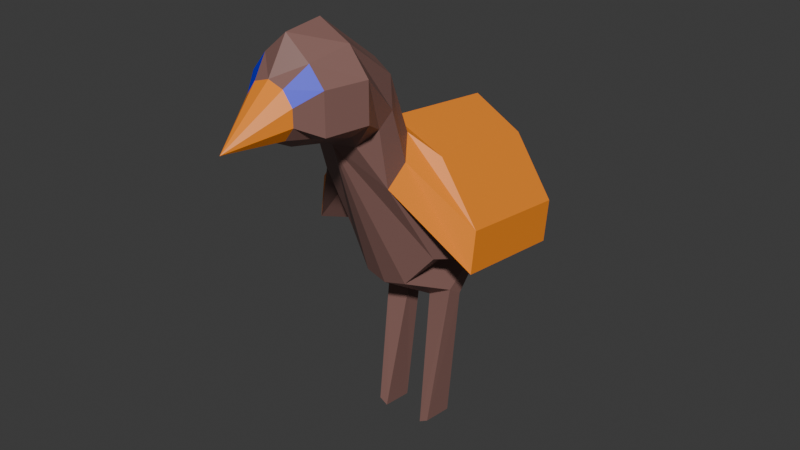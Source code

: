 # Source: Bird.blend  (saved by Blender 4.3.34; exported with 4.5.12 LTS)
import bpy
from mathutils import Matrix  # noqa: F401  (used for matrix-valued properties, if any)

bpy.ops.wm.read_factory_settings(use_empty=True)
scene = bpy.context.scene
scene.name = 'Scene'

# ---- collections
col_collection = bpy.data.collections.new('Collection'); scene.collection.children.link(col_collection)

# ---- materials (node trees are filled in below, after node groups)
mat_material_001 = bpy.data.materials.new('Material.001')
mat_material_002 = bpy.data.materials.new('Material.002')
mat_material_003 = bpy.data.materials.new('Material.003')

# ---- material node trees
mat_material_001.use_nodes = True; mat_material_001.node_tree.nodes.clear()
_N = mat_material_001.node_tree.nodes; _L = mat_material_001.node_tree.links
n0 = _N.new('ShaderNodeBsdfPrincipled'); n0.name = 'Principled BSDF'; n0.location = (10, 300)
n0.inputs[0].default_value = (0.251, 0.1272, 0.1101, 1.0)
n1 = _N.new('ShaderNodeOutputMaterial'); n1.name = 'Material Output'; n1.location = (300, 300)
_L.new(n0.outputs[0], n1.inputs[0])
n1.is_active_output = True
mat_material_002.use_nodes = True; mat_material_002.node_tree.nodes.clear()
_N = mat_material_002.node_tree.nodes; _L = mat_material_002.node_tree.links
n0 = _N.new('ShaderNodeBsdfPrincipled'); n0.name = 'Principled BSDF'; n0.location = (10, 300)
n0.inputs[0].default_value = (0.0, 0.000247, 0.8001, 1.0)
n1 = _N.new('ShaderNodeOutputMaterial'); n1.name = 'Material Output'; n1.location = (300, 300)
_L.new(n0.outputs[0], n1.inputs[0])
n1.is_active_output = True
mat_material_003.use_nodes = True; mat_material_003.node_tree.nodes.clear()
_N = mat_material_003.node_tree.nodes; _L = mat_material_003.node_tree.links
n0 = _N.new('ShaderNodeBsdfPrincipled'); n0.name = 'Principled BSDF'; n0.location = (10, 300)
n0.inputs[0].default_value = (1.0, 0.2829, 0.01697, 1.0)
n1 = _N.new('ShaderNodeOutputMaterial'); n1.name = 'Material Output'; n1.location = (300, 300)
_L.new(n0.outputs[0], n1.inputs[0])
n1.is_active_output = True

# ---- world
world_world = bpy.data.worlds.new('World'); scene.world = world_world
world_world.use_nodes = True; world_world.node_tree.nodes.clear()
_N = world_world.node_tree.nodes; _L = world_world.node_tree.links
n0 = _N.new('ShaderNodeOutputWorld'); n0.name = 'World Output'; n0.location = (300, 300)
n1 = _N.new('ShaderNodeBackground'); n1.name = 'Background'; n1.location = (10, 300)
n1.inputs[0].default_value = (0.05088, 0.05088, 0.05088, 1.0)
_L.new(n1.outputs[0], n0.inputs[0])
n0.is_active_output = True
world_world.color = (0.05088, 0.05088, 0.05088)
world_world.sun_shadow_jitter_overblur = 0.0

# ---- meshes
me_cone = bpy.data.meshes.new('Cone')
me_cone.from_pydata([(0.0, 0.7785, -2.106), (0.4576, 0.6299, -2.106), (0.7404, 0.2406, -2.106), (0.7404, -0.2406, -2.106), (0.4576, -0.6299, -2.106), (0.0, -0.7785, -2.106), (0.0, -0.5944, -0.4914), (0.0, 1.745, -2.726), (0.7144, 1.135, -2.726), (1.156, 0.5895, -2.726), (1.156, -0.5794, -2.726), (0.7144, -0.7028, -2.726), (0.0, -1.099, -2.726), (0.0, 1.861, -3.868), (0.9267, 1.375, -3.868), (1.499, 0.6202, -3.868), (1.499, -0.5225, -3.868), (0.9267, -0.973, -3.868), (0.0, -1.369, -3.868), (0.0, 0.3787, -5.803), (0.6588, 0.09288, -5.645), (1.066, -0.6486, -5.231), (1.066, -1.004, -4.72), (0.6588, -1.451, -4.306), (0.0, -1.495, -4.148), (0.0, -1.455, -6.531), (0.6588, -1.675, -6.314), (1.066, -2.229, -5.746), (1.066, -2.755, -5.044), (0.0, -1.479, -6.766), (1.516, -2.271, -6.696), (2.724, -4.036, -6.64), (2.724, -5.271, -6.467), (0.6809, -6.196, -6.194), (0.0, -6.348, -6.123), (0.0, -1.891, -10.31), (1.516, -2.683, -10.24), (2.724, -4.448, -10.18), (2.724, -5.683, -10.01), (1.001, -5.63, -9.926), (0.0, -5.888, -9.667), (0.0, -5.857, -13.11), (0.1963, -5.959, -13.1), (0.3176, -6.228, -13.08), (0.3176, -6.559, -13.05), (0.0, -6.828, -13.02), (1.124, -6.893, -7.694), (0.3918, -7.275, -7.688), (0.3918, -7.585, -8.166), (1.124, -7.202, -8.173), (0.931, -11.21, -6.96), (0.6561, -11.36, -6.947), (0.931, -11.33, -7.96), (0.6561, -11.47, -7.947), (1.47, -5.242, -6.456), (1.489, -4.404, -10.24), (0.9798, -3.213, -5.996), (1.977, -5.244, -6.926), (1.977, -4.652, -9.598), (1.977, -5.54, -9.473), (-0.4576, 0.6299, -2.106), (-0.7404, 0.2406, -2.106), (-0.7404, -0.2406, -2.106), (-0.4576, -0.6299, -2.106), (-0.7144, 1.135, -2.726), (-1.156, 0.5895, -2.726), (-1.156, -0.5794, -2.726), (-0.7144, -0.7028, -2.726), (-0.9267, 1.375, -3.868), (-1.499, 0.6202, -3.868), (-1.499, -0.5225, -3.868), (-0.9267, -0.973, -3.868), (-0.6588, 0.09288, -5.645), (-1.066, -0.6486, -5.231), (-1.066, -1.004, -4.72), (-0.6588, -1.451, -4.306), (-0.6588, -1.675, -6.314), (-1.066, -2.229, -5.746), (-1.066, -2.755, -5.044), (-1.516, -2.271, -6.696), (-2.724, -4.036, -6.64), (-2.724, -5.271, -6.467), (-0.6809, -6.196, -6.194), (-1.516, -2.683, -10.24), (-2.724, -4.448, -10.18), (-2.724, -5.683, -10.01), (-1.001, -5.63, -9.926), (-0.1963, -5.959, -13.1), (-0.3176, -6.228, -13.08), (-0.3176, -6.559, -13.05), (-1.124, -6.893, -7.694), (-0.3918, -7.275, -7.688), (-0.3918, -7.585, -8.166), (-1.124, -7.202, -8.173), (-0.931, -11.21, -6.96), (-0.6561, -11.36, -6.947), (-0.931, -11.33, -7.96), (-0.6561, -11.47, -7.947), (-1.47, -5.242, -6.456), (-1.489, -4.404, -10.24), (-0.9798, -3.213, -5.996), (-1.977, -5.244, -6.926), (-1.977, -4.652, -9.598), (-1.977, -5.54, -9.473), (0.0, -5.959, -13.1), (0.0, -6.228, -13.08), (0.0, -6.559, -13.05)], [], [(0, 6, 1), (1, 6, 2), (2, 6, 3), (3, 6, 4), (4, 6, 5), (4, 5, 12, 11), (1, 2, 9, 8), (0, 1, 8, 7), (3, 4, 11, 10), (2, 3, 10, 9), (10, 11, 17, 16), (7, 8, 14, 13), (11, 12, 18, 17), (8, 9, 15, 14), (9, 10, 16, 15), (22, 23, 24, 28), (16, 17, 23, 22), (13, 14, 20, 19), (17, 18, 24, 23), (14, 15, 21, 20), (15, 16, 22, 21), (25, 26, 30, 29), (19, 20, 26, 25), (20, 21, 27, 26), (21, 22, 28, 27), (47, 48, 53, 51), (24, 34, 33), (26, 27, 31, 30), (27, 28, 32, 31), (28, 54, 57, 56), (36, 55, 43, 42), (30, 31, 37, 36), (31, 32, 38, 37), (32, 28, 56, 57), (29, 30, 36, 35), (54, 39, 59, 57), (37, 38, 59, 58), (35, 36, 42, 41), (39, 40, 45, 44), (33, 34, 47, 46), (34, 40, 48, 47), (40, 39, 49, 48), (39, 33, 46, 49), (50, 51, 53, 52), (46, 47, 51, 50), (48, 49, 52, 53), (49, 46, 50, 52), (39, 54, 33), (54, 28, 24, 33), (55, 39, 44, 43), (55, 36, 58), (38, 32, 57, 59), (39, 55, 58, 59), (36, 37, 58), (0, 60, 6), (60, 61, 6), (61, 62, 6), (62, 63, 6), (63, 5, 6), (63, 67, 12, 5), (60, 64, 65, 61), (0, 7, 64, 60), (62, 66, 67, 63), (61, 65, 66, 62), (66, 70, 71, 67), (7, 13, 68, 64), (67, 71, 18, 12), (64, 68, 69, 65), (65, 69, 70, 66), (74, 78, 24, 75), (70, 74, 75, 71), (13, 19, 72, 68), (71, 75, 24, 18), (68, 72, 73, 69), (69, 73, 74, 70), (25, 29, 79, 76), (19, 25, 76, 72), (72, 76, 77, 73), (73, 77, 78, 74), (91, 95, 97, 92), (24, 82, 34), (76, 79, 80, 77), (77, 80, 81, 78), (78, 100, 101, 98), (83, 87, 88, 99), (79, 83, 84, 80), (80, 84, 85, 81), (81, 101, 100, 78), (29, 35, 83, 79), (98, 101, 103, 86), (84, 102, 103, 85), (35, 41, 87, 83), (86, 89, 45, 40), (82, 90, 91, 34), (34, 91, 92, 40), (40, 92, 93, 86), (86, 93, 90, 82), (94, 96, 97, 95), (90, 94, 95, 91), (92, 97, 96, 93), (93, 96, 94, 90), (86, 82, 98), (98, 82, 24, 78), (99, 88, 89, 86), (99, 102, 83), (85, 103, 101, 81), (86, 103, 102, 99), (83, 102, 84), (41, 104, 87), (41, 42, 104), (104, 105, 88, 87), (42, 43, 105, 104), (105, 106, 89, 88), (43, 44, 106, 105), (106, 45, 89), (44, 45, 106)])
me_cone.polygons.foreach_set('material_index', [2, 2, 2, 2, 2, 0, 1, 0, 0, 0, 0, 0, 0, 0, 0, 0, 0, 0, 0, 0, 0, 2, 0, 0, 0, 0, 0, 2, 2, 0, 2, 2, 2, 0, 2, 0, 2, 2, 2, 0, 0, 0, 0, 0, 0, 0, 0, 0, 0, 2, 2, 0, 2, 2, 2, 2, 2, 2, 2, 0, 1, 0, 0, 0, 0, 0, 0, 0, 0, 0, 0, 0, 0, 0, 0, 2, 0, 0, 0, 0, 0, 2, 2, 0, 2, 2, 2, 0, 2, 0, 2, 2, 2, 0, 0, 0, 0, 0, 0, 0, 0, 0, 0, 2, 2, 0, 2, 2, 2, 2, 2, 2, 2, 2, 2, 2])
_uv = me_cone.uv_layers.new(name='UVMap')
_uv.uv.foreach_set('vector', [0.25, 0.49, 0.25, 0.25, 0.3911, 0.4442, 0.3911, 0.4442, 0.25, 0.25, 0.4783, 0.3242, 0.4783, 0.3242, 0.25, 0.25, 0.4783, 0.1758, 0.4783, 0.1758, 0.25, 0.25, 0.3911, 0.05584, 0.3911, 0.05584, 0.25, 0.25, 0.25, 0.01, 0.3911, 0.05584, 0.25, 0.01, 0.25, 0.01, 0.3911, 0.05584, 0.3911, 0.4442, 0.4783, 0.3242, 0.4783, 0.3242, 0.3911, 0.4442, 0.25, 0.49, 0.3911, 0.4442, 0.3911, 0.4442, 0.25, 0.49, 0.4783, 0.1758, 0.3911, 0.05584, 0.3911, 0.05584, 0.4783, 0.1758, 0.4783, 0.3242, 0.4783, 0.1758, 0.4783, 0.1758, 0.4783, 0.3242, 0.4783, 0.1758, 0.3911, 0.05584, 0.3911, 0.05584, 0.4783, 0.1758, 0.25, 0.49, 0.3911, 0.4442, 0.3911, 0.4442, 0.25, 0.49, 0.3911, 0.05584, 0.25, 0.01, 0.25, 0.01, 0.3911, 0.05584, 0.3911, 0.4442, 0.4783, 0.3242, 0.4783, 0.3242, 0.3911, 0.4442, 0.4783, 0.3242, 0.4783, 0.1758, 0.4783, 0.1758, 0.4783, 0.3242, 0.4783, 0.1758, 0.3911, 0.05584, 0.3911, 0.05584, 0.4783, 0.1758, 0.4783, 0.1758, 0.3911, 0.05584, 0.3911, 0.05584, 0.4783, 0.1758, 0.25, 0.49, 0.3911, 0.4442, 0.3911, 0.4442, 0.25, 0.49, 0.3911, 0.05584, 0.25, 0.01, 0.25, 0.01, 0.3911, 0.05584, 0.3911, 0.4442, 0.4783, 0.3242, 0.4783, 0.3242, 0.3911, 0.4442, 0.4783, 0.3242, 0.4783, 0.1758, 0.4783, 0.1758, 0.4783, 0.3242, 0.25, 0.49, 0.3911, 0.4442, 0.3911, 0.4442, 0.25, 0.49, 0.25, 0.49, 0.3911, 0.4442, 0.3911, 0.4442, 0.25, 0.49, 0.3911, 0.4442, 0.4783, 0.3242, 0.4783, 0.3242, 0.3911, 0.4442, 0.4783, 0.3242, 0.4783, 0.1758, 0.4783, 0.1758, 0.4783, 0.3242, 0.2865, 0.02185, 0.2865, 0.02185, 0.2865, 0.02185, 0.2865, 0.02185, 0.25, 0.01, 0.25, 0.01, 0.3911, 0.05584, 0.3911, 0.4442, 0.4783, 0.3242, 0.4783, 0.3242, 0.3911, 0.4442, 0.4783, 0.3242, 0.4783, 0.1758, 0.4783, 0.1758, 0.4783, 0.3242, 0.4783, 0.1758, 0.4704, 0.165, 0.4704, 0.165, 0.4783, 0.1758, 0.3911, 0.4442, 0.4783, 0.3242, 0.4783, 0.3242, 0.3911, 0.4442, 0.3911, 0.4442, 0.4783, 0.3242, 0.4783, 0.3242, 0.3911, 0.4442, 0.4783, 0.3242, 0.4783, 0.1758, 0.4783, 0.1758, 0.4783, 0.3242, 0.4783, 0.1758, 0.4783, 0.1758, 0.4783, 0.1758, 0.4783, 0.1758, 0.25, 0.49, 0.3911, 0.4442, 0.3911, 0.4442, 0.25, 0.49, 0.4704, 0.165, 0.4666, 0.1598, 0.4666, 0.1598, 0.4704, 0.165, 0.4783, 0.3242, 0.4783, 0.1758, 0.4783, 0.1758, 0.4783, 0.3242, 0.25, 0.49, 0.3911, 0.4442, 0.3911, 0.4442, 0.25, 0.49, 0.3911, 0.05584, 0.25, 0.01, 0.25, 0.01, 0.3911, 0.05584, 0.3911, 0.05584, 0.25, 0.01, 0.2865, 0.02185, 0.3546, 0.04399, 0.25, 0.01, 0.25, 0.01, 0.2865, 0.02185, 0.2865, 0.02185, 0.25, 0.01, 0.3911, 0.05584, 0.3546, 0.04399, 0.2865, 0.02185, 0.3911, 0.05584, 0.3911, 0.05584, 0.3546, 0.04399, 0.3546, 0.04399, 0.3546, 0.04399, 0.2865, 0.02185, 0.2865, 0.02185, 0.3546, 0.04399, 0.3546, 0.04399, 0.2865, 0.02185, 0.2865, 0.02185, 0.3546, 0.04399, 0.2865, 0.02185, 0.3546, 0.04399, 0.3546, 0.04399, 0.2865, 0.02185, 0.3546, 0.04399, 0.3546, 0.04399, 0.3546, 0.04399, 0.3546, 0.04399, 0.4666, 0.1598, 0.4704, 0.165, 0.3911, 0.05584, 0.4704, 0.165, 0.4783, 0.1758, 0.3911, 0.05584, 0.3911, 0.05584, 0.4783, 0.3242, 0.4783, 0.1758, 0.4783, 0.1758, 0.4783, 0.3242, 0.4783, 0.3242, 0.3911, 0.4442, 0.4783, 0.3242, 0.4783, 0.1758, 0.4783, 0.1758, 0.4783, 0.1758, 0.4783, 0.1758, 0.4783, 0.1758, 0.4783, 0.3242, 0.4783, 0.3242, 0.4783, 0.1758, 0.3911, 0.4442, 0.4783, 0.3242, 0.4783, 0.3242, 0.25, 0.49, 0.3911, 0.4442, 0.25, 0.25, 0.3911, 0.4442, 0.4783, 0.3242, 0.25, 0.25, 0.4783, 0.3242, 0.4783, 0.1758, 0.25, 0.25, 0.4783, 0.1758, 0.3911, 0.05584, 0.25, 0.25, 0.3911, 0.05584, 0.25, 0.01, 0.25, 0.25, 0.3911, 0.05584, 0.3911, 0.05584, 0.25, 0.01, 0.25, 0.01, 0.3911, 0.4442, 0.3911, 0.4442, 0.4783, 0.3242, 0.4783, 0.3242, 0.25, 0.49, 0.25, 0.49, 0.3911, 0.4442, 0.3911, 0.4442, 0.4783, 0.1758, 0.4783, 0.1758, 0.3911, 0.05584, 0.3911, 0.05584, 0.4783, 0.3242, 0.4783, 0.3242, 0.4783, 0.1758, 0.4783, 0.1758, 0.4783, 0.1758, 0.4783, 0.1758, 0.3911, 0.05584, 0.3911, 0.05584, 0.25, 0.49, 0.25, 0.49, 0.3911, 0.4442, 0.3911, 0.4442, 0.3911, 0.05584, 0.3911, 0.05584, 0.25, 0.01, 0.25, 0.01, 0.3911, 0.4442, 0.3911, 0.4442, 0.4783, 0.3242, 0.4783, 0.3242, 0.4783, 0.3242, 0.4783, 0.3242, 0.4783, 0.1758, 0.4783, 0.1758, 0.4783, 0.1758, 0.4783, 0.1758, 0.3911, 0.05584, 0.3911, 0.05584, 0.4783, 0.1758, 0.4783, 0.1758, 0.3911, 0.05584, 0.3911, 0.05584, 0.25, 0.49, 0.25, 0.49, 0.3911, 0.4442, 0.3911, 0.4442, 0.3911, 0.05584, 0.3911, 0.05584, 0.25, 0.01, 0.25, 0.01, 0.3911, 0.4442, 0.3911, 0.4442, 0.4783, 0.3242, 0.4783, 0.3242, 0.4783, 0.3242, 0.4783, 0.3242, 0.4783, 0.1758, 0.4783, 0.1758, 0.25, 0.49, 0.25, 0.49, 0.3911, 0.4442, 0.3911, 0.4442, 0.25, 0.49, 0.25, 0.49, 0.3911, 0.4442, 0.3911, 0.4442, 0.3911, 0.4442, 0.3911, 0.4442, 0.4783, 0.3242, 0.4783, 0.3242, 0.4783, 0.3242, 0.4783, 0.3242, 0.4783, 0.1758, 0.4783, 0.1758, 0.2865, 0.02185, 0.2865, 0.02185, 0.2865, 0.02185, 0.2865, 0.02185, 0.3911, 0.05584, 0.3911, 0.05584, 0.25, 0.01, 0.3911, 0.4442, 0.3911, 0.4442, 0.4783, 0.3242, 0.4783, 0.3242, 0.4783, 0.3242, 0.4783, 0.3242, 0.4783, 0.1758, 0.4783, 0.1758, 0.4783, 0.1758, 0.4783, 0.1758, 0.4704, 0.165, 0.4704, 0.165, 0.3911, 0.4442, 0.3911, 0.4442, 0.4783, 0.3242, 0.4783, 0.3242, 0.3911, 0.4442, 0.3911, 0.4442, 0.4783, 0.3242, 0.4783, 0.3242, 0.4783, 0.3242, 0.4783, 0.3242, 0.4783, 0.1758, 0.4783, 0.1758, 0.4783, 0.1758, 0.4783, 0.1758, 0.4783, 0.1758, 0.4783, 0.1758, 0.25, 0.49, 0.25, 0.49, 0.3911, 0.4442, 0.3911, 0.4442, 0.4704, 0.165, 0.4704, 0.165, 0.4666, 0.1598, 0.4666, 0.1598, 0.4783, 0.3242, 0.4783, 0.3242, 0.4783, 0.1758, 0.4783, 0.1758, 0.25, 0.49, 0.25, 0.49, 0.3911, 0.4442, 0.3911, 0.4442, 0.3911, 0.05584, 0.3911, 0.05584, 0.25, 0.01, 0.25, 0.01, 0.3911, 0.05584, 0.3546, 0.04399, 0.2865, 0.02185, 0.25, 0.01, 0.25, 0.01, 0.2865, 0.02185, 0.2865, 0.02185, 0.25, 0.01, 0.25, 0.01, 0.2865, 0.02185, 0.3546, 0.04399, 0.3911, 0.05584, 0.3911, 0.05584, 0.3546, 0.04399, 0.3546, 0.04399, 0.3911, 0.05584, 0.3546, 0.04399, 0.3546, 0.04399, 0.2865, 0.02185, 0.2865, 0.02185, 0.3546, 0.04399, 0.3546, 0.04399, 0.2865, 0.02185, 0.2865, 0.02185, 0.2865, 0.02185, 0.2865, 0.02185, 0.3546, 0.04399, 0.3546, 0.04399, 0.3546, 0.04399, 0.3546, 0.04399, 0.3546, 0.04399, 0.3546, 0.04399, 0.3911, 0.05584, 0.3911, 0.05584, 0.4704, 0.165, 0.4704, 0.165, 0.3911, 0.05584, 0.3911, 0.05584, 0.4783, 0.1758, 0.4783, 0.3242, 0.4783, 0.3242, 0.4783, 0.1758, 0.4783, 0.1758, 0.4783, 0.3242, 0.4783, 0.3242, 0.3911, 0.4442, 0.4783, 0.1758, 0.4783, 0.1758, 0.4783, 0.1758, 0.4783, 0.1758, 0.4783, 0.1758, 0.4783, 0.1758, 0.4783, 0.3242, 0.4783, 0.3242, 0.3911, 0.4442, 0.4783, 0.3242, 0.4783, 0.3242, 0.75, 0.49, 0.75, 0.4442, 0.8911, 0.4442, 0.75, 0.49, 0.8911, 0.4442, 0.75, 0.4442, 0.75, 0.4442, 0.75, 0.3242, 0.9783, 0.3242, 0.8911, 0.4442, 0.8911, 0.4442, 0.9783, 0.3242, 0.75, 0.3242, 0.75, 0.4442, 0.75, 0.3242, 0.75, 0.1758, 0.9783, 0.1758, 0.9783, 0.3242, 0.9783, 0.3242, 0.9783, 0.1758, 0.75, 0.1758, 0.75, 0.3242, 0.75, 0.1758, 0.75, 0.05584, 0.9783, 0.1758, 0.8911, 0.05584, 0.75, 0.05584, 0.75, 0.1758])
me_cone.materials.append(mat_material_001)
me_cone.materials.append(mat_material_002)
me_cone.materials.append(mat_material_003)
me_cone.update()
arm_armature = bpy.data.armatures.new('Armature')  # bones are not reproduced

# ---- objects
ob_cone = bpy.data.objects.new('Cone', me_cone)
ob_armature = bpy.data.objects.new('Armature', arm_armature)

# ---- transforms, parenting, visibility, modifiers, constraints
ob_cone.parent = ob_armature
ob_cone.matrix_parent_inverse = Matrix(((0.3589, -0.0, 0.0, -0.0), (-0.0, 0.3589, -0.0, -1.301), (0.0, -0.0, 0.5092, 0.05389), (-0.0, 0.0, -0.0, 1.0)))
ob_cone.location = (0.0, 0.0, 5.326)
ob_cone.rotation_euler = (1.571, -0.0, 0.0)
ob_cone.scale = (0.4862, 0.4862, 0.4862)
_vg = ob_cone.vertex_groups.new(name='Bone')
for _i, _w in zip([31, 32, 33, 34, 35, 36, 37, 38, 39, 40, 41, 42, 43, 44, 45, 46, 47, 48, 49, 50, 51, 52, 53, 54, 55, 56, 57, 58, 59, 80, 81, 82, 83, 84, 85, 86, 87, 88, 89, 90, 91, 92, 93, 94, 95, 96, 97, 98, 99, 100, 101, 102, 103, 104, 105, 106], [0.03512, 0.06864, 0.1764, 0.2229, 0.08419, 0.1109, 0.1568, 0.232, 0.478, 0.5826, 0.4259, 0.4311, 0.4443, 0.4579, 0.46, 0.8689, 0.8927, 0.9771, 0.9313, 0.9978, 1.0, 1.0, 1.002, 0.07463, 0.2444, 0.002859, 0.08678, 0.2171, 0.2794, 0.03512, 0.06864, 0.1764, 0.1109, 0.1568, 0.232, 0.478, 0.4311, 0.4444, 0.458, 0.8689, 0.8927, 0.9771, 0.9314, 0.9978, 1.0, 1.0, 1.002, 0.07463, 0.2444, 0.002859, 0.08678, 0.2171, 0.2794, 0.4311, 0.4435, 0.4555]): _vg.add([_i], _w, 'REPLACE')
_vg = ob_cone.vertex_groups.new(name='Bone.001')
for _i, _w in zip([0, 1, 2, 3, 7, 8, 9, 10, 11, 12, 13, 14, 15, 16, 17, 18, 19, 20, 21, 22, 23, 24, 25, 26, 27, 28, 29, 30, 31, 32, 33, 34, 35, 36, 37, 38, 39, 40, 41, 42, 43, 44, 45, 46, 47, 49, 54, 55, 56, 57, 58, 59, 60, 61, 62, 64, 65, 66, 67, 68, 69, 70, 71, 72, 73, 74, 75, 76, 77, 78, 79, 80, 81, 82, 83, 84, 85, 86, 87, 88, 89, 90, 91, 93, 98, 99, 100, 101, 102, 103, 104, 105, 106], [0.01785, 0.01498, 0.01256, 0.01546, 0.1589, 0.1271, 0.1388, 0.1794, 0.1424, 0.1667, 0.4654, 0.4828, 0.5197, 0.7378, 0.813, 0.8876, 0.9363, 0.9404, 0.9555, 0.9532, 0.9667, 0.9897, 0.9897, 0.9912, 0.9917, 0.9853, 0.9886, 0.982, 0.9571, 0.9313, 0.8237, 0.7772, 0.9151, 0.8886, 0.843, 0.7678, 0.522, 0.4174, 0.574, 0.5688, 0.5556, 0.5421, 0.54, 0.1311, 0.1073, 0.06865, 0.9254, 0.7554, 0.971, 0.9132, 0.7827, 0.7205, 0.01498, 0.01256, 0.01546, 0.1271, 0.1388, 0.1794, 0.1424, 0.4828, 0.5197, 0.7378, 0.813, 0.9404, 0.9555, 0.9532, 0.9667, 0.9912, 0.9917, 0.9853, 0.982, 0.9571, 0.9313, 0.8237, 0.8886, 0.843, 0.7678, 0.5219, 0.5688, 0.5556, 0.542, 0.1311, 0.1073, 0.06865, 0.9254, 0.7554, 0.971, 0.9132, 0.7827, 0.7205, 0.5689, 0.5565, 0.5445]): _vg.add([_i], _w, 'REPLACE')
_vg = ob_cone.vertex_groups.new(name='Bone.002')
for _i, _w in zip([0, 1, 2, 3, 4, 5, 6, 7, 8, 9, 10, 11, 12, 13, 14, 15, 16, 17, 18, 19, 20, 21, 22, 23, 60, 61, 62, 63, 64, 65, 66, 67, 68, 69, 70, 71, 72, 73, 74, 75], [0.9661, 0.9675, 0.9687, 0.9673, 0.9755, 0.9777, 0.9976, 0.8411, 0.8729, 0.8612, 0.8205, 0.8576, 0.8334, 0.5345, 0.5172, 0.4803, 0.262, 0.1869, 0.1133, 0.06357, 0.05944, 0.03823, 0.04246, 0.01579, 0.9675, 0.9687, 0.9673, 0.9755, 0.8729, 0.8612, 0.8205, 0.8576, 0.5172, 0.4803, 0.262, 0.1869, 0.05944, 0.03823, 0.04246, 0.01579]): _vg.add([_i], _w, 'REPLACE')
_m = ob_cone.modifiers.new('Armature', 'ARMATURE')
_m.object = ob_armature
ob_armature.location = (0.0, 3.625, -0.1058)
ob_armature.scale = (2.786, 2.786, 1.964)
ob_armature.show_in_front = True

# ---- collection membership
col_collection.objects.link(ob_cone)
col_collection.objects.link(ob_armature)

# ---- scene / render settings (as saved in the file)
scene.frame_start = 0; scene.frame_end = 140; scene.frame_set(135)
scene.render.engine = 'BLENDER_EEVEE_NEXT'
bpy.context.view_layer.update()

# ---- added for rendering (the .blend has no active camera and no usable light): camera, sun
cam_auto = bpy.data.cameras.new('AutoCamera')
cam_auto.lens = 50.0
cam_auto.sensor_width = 36.0
cam_auto.clip_end = 1000.0
ob_auto_camera = bpy.data.objects.new('AutoCamera', cam_auto)
scene.collection.objects.link(ob_auto_camera)
ob_auto_camera.location = (8.61464, -7.03102, 9.88093)
ob_auto_camera.rotation_euler = (1.09748, -7.21219e-08, 0.694738)
scene.camera = ob_auto_camera
light_auto_sun = bpy.data.lights.new('AutoSun', 'SUN')
light_auto_sun.energy = 3.0
light_auto_sun.angle = 0.0523599
ob_auto_sun = bpy.data.objects.new('AutoSun', light_auto_sun)
scene.collection.objects.link(ob_auto_sun)
ob_auto_sun.rotation_euler = (0.872665, 0.174533, 0.523599)
bpy.context.view_layer.update()

